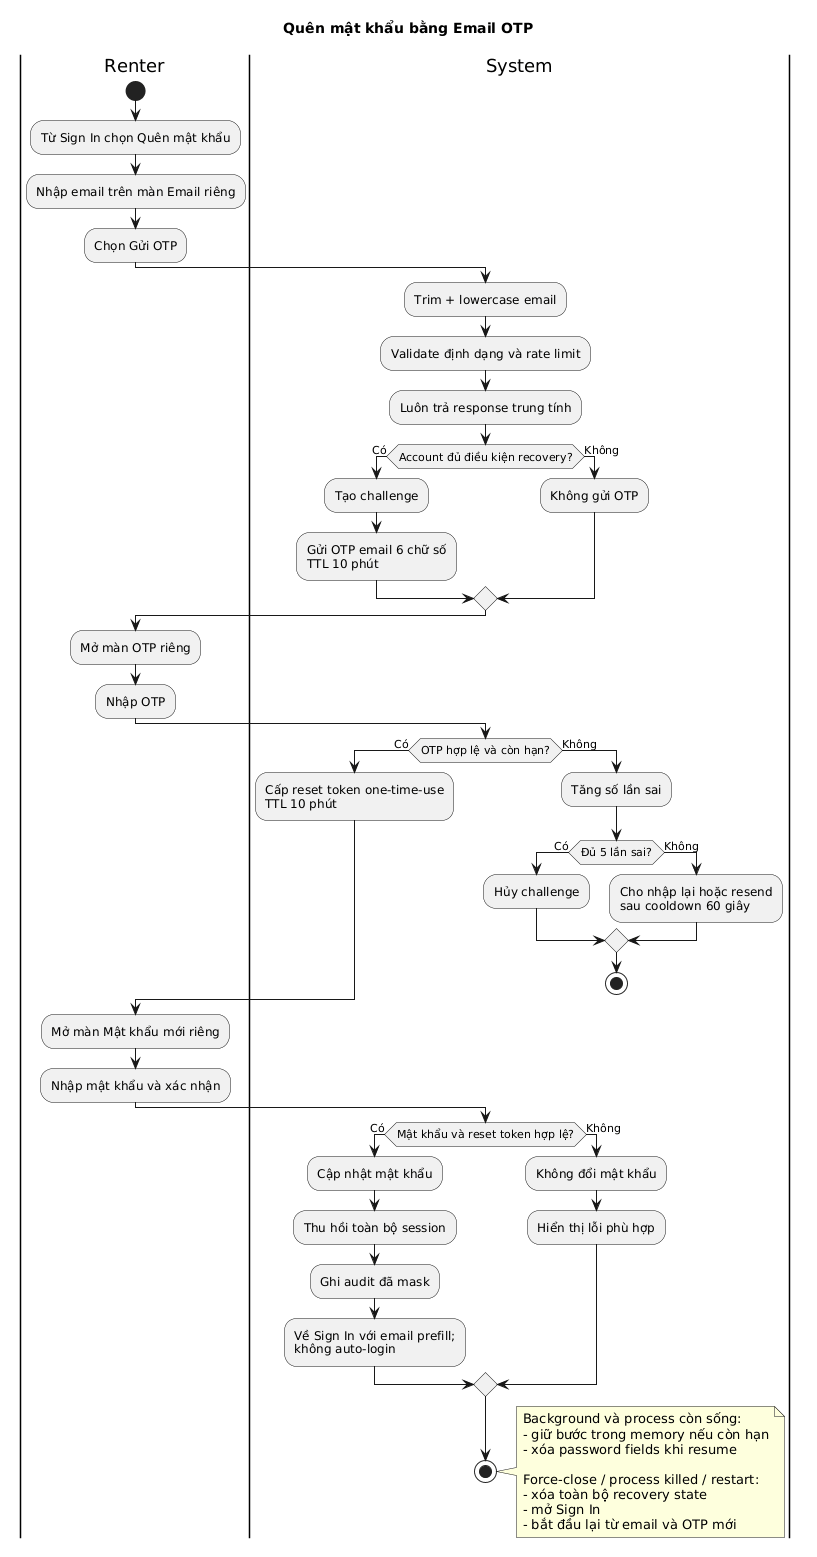

The diagram above was rendered by PlantUML. Its source (embedded in the PNG):
@startuml
title Quên mật khẩu bằng Email OTP

|Renter|
start
:Từ Sign In chọn Quên mật khẩu;
:Nhập email trên màn Email riêng;
:Chọn Gửi OTP;

|System|
:Trim + lowercase email;
:Validate định dạng và rate limit;
:Luôn trả response trung tính;
if (Account đủ điều kiện recovery?) then (Có)
  :Tạo challenge;
  :Gửi OTP email 6 chữ số\nTTL 10 phút;
else (Không)
  :Không gửi OTP;
endif

|Renter|
:Mở màn OTP riêng;
:Nhập OTP;

|System|
if (OTP hợp lệ và còn hạn?) then (Có)
  :Cấp reset token one-time-use\nTTL 10 phút;
else (Không)
  :Tăng số lần sai;
  if (Đủ 5 lần sai?) then (Có)
    :Hủy challenge;
  else (Không)
    :Cho nhập lại hoặc resend\nsau cooldown 60 giây;
  endif
  stop
endif

|Renter|
:Mở màn Mật khẩu mới riêng;
:Nhập mật khẩu và xác nhận;

|System|
if (Mật khẩu và reset token hợp lệ?) then (Có)
  :Cập nhật mật khẩu;
  :Thu hồi toàn bộ session;
  :Ghi audit đã mask;
  :Về Sign In với email prefill;\nkhông auto-login;
else (Không)
  :Không đổi mật khẩu;
  :Hiển thị lỗi phù hợp;
endif
stop

note right
Background và process còn sống:
- giữ bước trong memory nếu còn hạn
- xóa password fields khi resume

Force-close / process killed / restart:
- xóa toàn bộ recovery state
- mở Sign In
- bắt đầu lại từ email và OTP mới
end note
@enduml